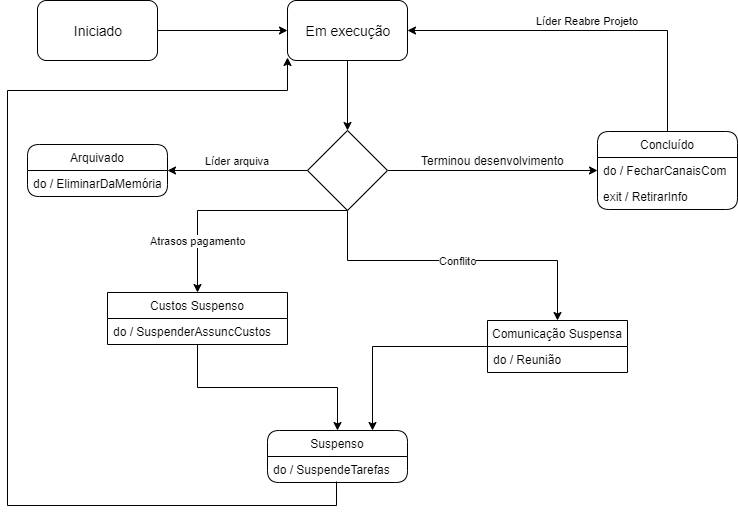

The diagram above was exported from draw.io. Its source (the exported page's mxGraphModel, read from the mxfile embedded in the PNG):
<mxGraphModel dx="868" dy="450" grid="1" gridSize="10" guides="1" tooltips="1" connect="1" arrows="1" fold="1" page="1" pageScale="1" pageWidth="827" pageHeight="1169" math="0" shadow="0">
  <root>
    <mxCell id="0" />
    <mxCell id="1" parent="0" />
    <mxCell id="2R9zz0GAkkGb-2XC6xGE-4" style="edgeStyle=orthogonalEdgeStyle;rounded=0;orthogonalLoop=1;jettySize=auto;html=1;exitX=1;exitY=0.5;exitDx=0;exitDy=0;entryX=0;entryY=0.5;entryDx=0;entryDy=0;" edge="1" parent="1" source="2R9zz0GAkkGb-2XC6xGE-1" target="2R9zz0GAkkGb-2XC6xGE-3">
      <mxGeometry relative="1" as="geometry" />
    </mxCell>
    <mxCell id="2R9zz0GAkkGb-2XC6xGE-1" value="&lt;font style=&quot;font-size: 14px&quot;&gt;Iniciado&lt;/font&gt;" style="rounded=1;whiteSpace=wrap;html=1;" vertex="1" parent="1">
      <mxGeometry x="70" y="60" width="120" height="60" as="geometry" />
    </mxCell>
    <mxCell id="2R9zz0GAkkGb-2XC6xGE-5" style="edgeStyle=orthogonalEdgeStyle;rounded=0;orthogonalLoop=1;jettySize=auto;html=1;exitX=0.5;exitY=1;exitDx=0;exitDy=0;" edge="1" parent="1" source="2R9zz0GAkkGb-2XC6xGE-3" target="2R9zz0GAkkGb-2XC6xGE-6">
      <mxGeometry relative="1" as="geometry">
        <mxPoint x="380" y="220" as="targetPoint" />
      </mxGeometry>
    </mxCell>
    <mxCell id="2R9zz0GAkkGb-2XC6xGE-3" value="&lt;font style=&quot;font-size: 14px&quot;&gt;Em execução&lt;/font&gt;" style="rounded=1;whiteSpace=wrap;html=1;" vertex="1" parent="1">
      <mxGeometry x="320" y="60" width="120" height="60" as="geometry" />
    </mxCell>
    <mxCell id="2R9zz0GAkkGb-2XC6xGE-9" value="&lt;font style=&quot;font-size: 12px&quot;&gt;Terminou desenvolvimento&lt;/font&gt;" style="edgeStyle=orthogonalEdgeStyle;rounded=0;orthogonalLoop=1;jettySize=auto;html=1;entryX=0;entryY=0.5;entryDx=0;entryDy=0;" edge="1" parent="1" source="2R9zz0GAkkGb-2XC6xGE-6" target="2R9zz0GAkkGb-2XC6xGE-21">
      <mxGeometry y="10" relative="1" as="geometry">
        <mxPoint x="630" y="230" as="targetPoint" />
        <mxPoint as="offset" />
      </mxGeometry>
    </mxCell>
    <mxCell id="2R9zz0GAkkGb-2XC6xGE-35" value="Líder arquiva" style="edgeStyle=orthogonalEdgeStyle;rounded=0;orthogonalLoop=1;jettySize=auto;html=1;" edge="1" parent="1" source="2R9zz0GAkkGb-2XC6xGE-6" target="2R9zz0GAkkGb-2XC6xGE-40">
      <mxGeometry y="-10" relative="1" as="geometry">
        <mxPoint x="260" y="230" as="targetPoint" />
        <mxPoint as="offset" />
      </mxGeometry>
    </mxCell>
    <mxCell id="2R9zz0GAkkGb-2XC6xGE-45" value="Conflito" style="edgeStyle=orthogonalEdgeStyle;rounded=0;orthogonalLoop=1;jettySize=auto;html=1;exitX=0.5;exitY=1;exitDx=0;exitDy=0;" edge="1" parent="1" source="2R9zz0GAkkGb-2XC6xGE-6" target="2R9zz0GAkkGb-2XC6xGE-46">
      <mxGeometry relative="1" as="geometry">
        <mxPoint x="560" y="440" as="targetPoint" />
        <Array as="points">
          <mxPoint x="380" y="320" />
          <mxPoint x="590" y="320" />
        </Array>
      </mxGeometry>
    </mxCell>
    <mxCell id="2R9zz0GAkkGb-2XC6xGE-52" value="Atrasos pagamento" style="edgeStyle=orthogonalEdgeStyle;rounded=0;orthogonalLoop=1;jettySize=auto;html=1;" edge="1" parent="1" source="2R9zz0GAkkGb-2XC6xGE-6" target="2R9zz0GAkkGb-2XC6xGE-53">
      <mxGeometry x="0.2931" y="30" relative="1" as="geometry">
        <mxPoint x="230" y="430" as="targetPoint" />
        <Array as="points">
          <mxPoint x="230" y="270" />
        </Array>
        <mxPoint x="-30" y="30" as="offset" />
      </mxGeometry>
    </mxCell>
    <mxCell id="2R9zz0GAkkGb-2XC6xGE-6" value="" style="rhombus;whiteSpace=wrap;html=1;" vertex="1" parent="1">
      <mxGeometry x="340" y="190" width="80" height="80" as="geometry" />
    </mxCell>
    <mxCell id="2R9zz0GAkkGb-2XC6xGE-28" value="Líder Reabre Projeto" style="edgeStyle=orthogonalEdgeStyle;rounded=0;orthogonalLoop=1;jettySize=auto;html=1;entryX=1;entryY=0.5;entryDx=0;entryDy=0;" edge="1" parent="1" source="2R9zz0GAkkGb-2XC6xGE-19" target="2R9zz0GAkkGb-2XC6xGE-3">
      <mxGeometry x="0.0028" y="-10" relative="1" as="geometry">
        <Array as="points">
          <mxPoint x="700" y="90" />
        </Array>
        <mxPoint as="offset" />
      </mxGeometry>
    </mxCell>
    <mxCell id="2R9zz0GAkkGb-2XC6xGE-19" value="Concluído" style="swimlane;fontStyle=0;childLayout=stackLayout;horizontal=1;startSize=26;fillColor=none;horizontalStack=0;resizeParent=1;resizeParentMax=0;resizeLast=0;collapsible=1;marginBottom=0;rounded=1;" vertex="1" parent="1">
      <mxGeometry x="630" y="191" width="140" height="78" as="geometry" />
    </mxCell>
    <mxCell id="2R9zz0GAkkGb-2XC6xGE-21" value="do / FecharCanaisCom" style="text;strokeColor=none;fillColor=none;align=left;verticalAlign=top;spacingLeft=4;spacingRight=4;overflow=hidden;rotatable=0;points=[[0,0.5],[1,0.5]];portConstraint=eastwest;" vertex="1" parent="2R9zz0GAkkGb-2XC6xGE-19">
      <mxGeometry y="26" width="140" height="26" as="geometry" />
    </mxCell>
    <mxCell id="2R9zz0GAkkGb-2XC6xGE-22" value="exit / RetirarInfo" style="text;strokeColor=none;fillColor=none;align=left;verticalAlign=top;spacingLeft=4;spacingRight=4;overflow=hidden;rotatable=0;points=[[0,0.5],[1,0.5]];portConstraint=eastwest;" vertex="1" parent="2R9zz0GAkkGb-2XC6xGE-19">
      <mxGeometry y="52" width="140" height="26" as="geometry" />
    </mxCell>
    <mxCell id="2R9zz0GAkkGb-2XC6xGE-30" value="Suspenso" style="swimlane;fontStyle=0;childLayout=stackLayout;horizontal=1;startSize=26;fillColor=none;horizontalStack=0;resizeParent=1;resizeParentMax=0;resizeLast=0;collapsible=1;marginBottom=0;rounded=1;" vertex="1" parent="1">
      <mxGeometry x="300" y="490" width="140" height="52" as="geometry" />
    </mxCell>
    <mxCell id="2R9zz0GAkkGb-2XC6xGE-31" value="do / SuspendeTarefas" style="text;strokeColor=none;fillColor=none;align=left;verticalAlign=top;spacingLeft=4;spacingRight=4;overflow=hidden;rotatable=0;points=[[0,0.5],[1,0.5]];portConstraint=eastwest;rounded=1;" vertex="1" parent="2R9zz0GAkkGb-2XC6xGE-30">
      <mxGeometry y="26" width="140" height="26" as="geometry" />
    </mxCell>
    <mxCell id="2R9zz0GAkkGb-2XC6xGE-40" value="Arquivado" style="swimlane;fontStyle=0;childLayout=stackLayout;horizontal=1;startSize=26;fillColor=none;horizontalStack=0;resizeParent=1;resizeParentMax=0;resizeLast=0;collapsible=1;marginBottom=0;rounded=1;" vertex="1" parent="1">
      <mxGeometry x="60" y="204" width="140" height="52" as="geometry" />
    </mxCell>
    <mxCell id="2R9zz0GAkkGb-2XC6xGE-41" value="do / EliminarDaMemória" style="text;strokeColor=none;fillColor=none;align=left;verticalAlign=top;spacingLeft=4;spacingRight=4;overflow=hidden;rotatable=0;points=[[0,0.5],[1,0.5]];portConstraint=eastwest;" vertex="1" parent="2R9zz0GAkkGb-2XC6xGE-40">
      <mxGeometry y="26" width="140" height="26" as="geometry" />
    </mxCell>
    <mxCell id="2R9zz0GAkkGb-2XC6xGE-51" style="edgeStyle=orthogonalEdgeStyle;rounded=0;orthogonalLoop=1;jettySize=auto;html=1;entryX=0.75;entryY=0;entryDx=0;entryDy=0;" edge="1" parent="1" source="2R9zz0GAkkGb-2XC6xGE-46" target="2R9zz0GAkkGb-2XC6xGE-30">
      <mxGeometry relative="1" as="geometry">
        <mxPoint x="440" y="565" as="targetPoint" />
      </mxGeometry>
    </mxCell>
    <mxCell id="2R9zz0GAkkGb-2XC6xGE-46" value="Comunicação Suspensa" style="swimlane;fontStyle=0;childLayout=stackLayout;horizontal=1;startSize=26;fillColor=none;horizontalStack=0;resizeParent=1;resizeParentMax=0;resizeLast=0;collapsible=1;marginBottom=0;" vertex="1" parent="1">
      <mxGeometry x="520" y="380" width="140" height="52" as="geometry" />
    </mxCell>
    <mxCell id="2R9zz0GAkkGb-2XC6xGE-48" value="do / Reunião" style="text;strokeColor=none;fillColor=none;align=left;verticalAlign=top;spacingLeft=4;spacingRight=4;overflow=hidden;rotatable=0;points=[[0,0.5],[1,0.5]];portConstraint=eastwest;" vertex="1" parent="2R9zz0GAkkGb-2XC6xGE-46">
      <mxGeometry y="26" width="140" height="26" as="geometry" />
    </mxCell>
    <mxCell id="2R9zz0GAkkGb-2XC6xGE-57" style="edgeStyle=orthogonalEdgeStyle;rounded=0;orthogonalLoop=1;jettySize=auto;html=1;entryX=0.5;entryY=0;entryDx=0;entryDy=0;" edge="1" parent="1" source="2R9zz0GAkkGb-2XC6xGE-53" target="2R9zz0GAkkGb-2XC6xGE-30">
      <mxGeometry relative="1" as="geometry" />
    </mxCell>
    <mxCell id="2R9zz0GAkkGb-2XC6xGE-53" value="Custos Suspenso" style="swimlane;fontStyle=0;childLayout=stackLayout;horizontal=1;startSize=26;fillColor=none;horizontalStack=0;resizeParent=1;resizeParentMax=0;resizeLast=0;collapsible=1;marginBottom=0;" vertex="1" parent="1">
      <mxGeometry x="140" y="352" width="180" height="52" as="geometry" />
    </mxCell>
    <mxCell id="2R9zz0GAkkGb-2XC6xGE-54" value="do / SuspenderAssuncCustos" style="text;strokeColor=none;fillColor=none;align=left;verticalAlign=top;spacingLeft=4;spacingRight=4;overflow=hidden;rotatable=0;points=[[0,0.5],[1,0.5]];portConstraint=eastwest;" vertex="1" parent="2R9zz0GAkkGb-2XC6xGE-53">
      <mxGeometry y="26" width="180" height="26" as="geometry" />
    </mxCell>
    <mxCell id="2R9zz0GAkkGb-2XC6xGE-58" style="edgeStyle=orthogonalEdgeStyle;rounded=0;orthogonalLoop=1;jettySize=auto;html=1;entryX=0;entryY=0.95;entryDx=0;entryDy=0;entryPerimeter=0;exitX=0.493;exitY=0.962;exitDx=0;exitDy=0;exitPerimeter=0;" edge="1" parent="1" source="2R9zz0GAkkGb-2XC6xGE-31" target="2R9zz0GAkkGb-2XC6xGE-3">
      <mxGeometry relative="1" as="geometry">
        <mxPoint x="320" y="565" as="sourcePoint" />
        <Array as="points">
          <mxPoint x="369" y="565" />
          <mxPoint x="40" y="565" />
          <mxPoint x="40" y="150" />
          <mxPoint x="320" y="150" />
        </Array>
      </mxGeometry>
    </mxCell>
  </root>
</mxGraphModel>